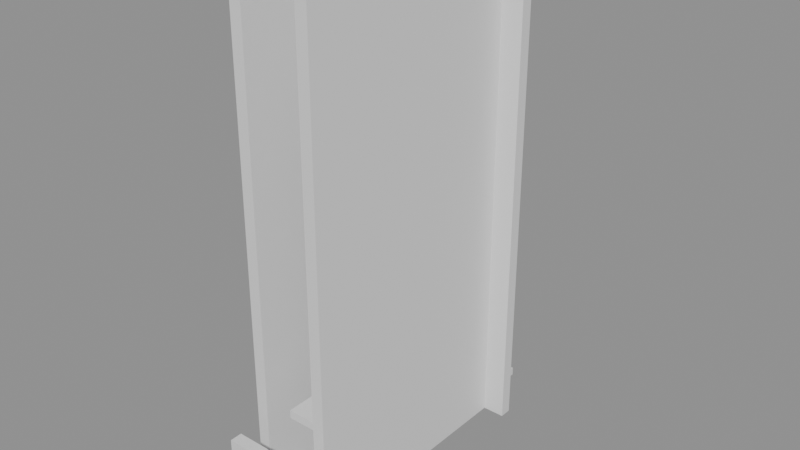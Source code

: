# Source: building_lego.blend  (saved by Blender 5.0.119; exported with 4.5.12 LTS)
import bpy
from mathutils import Matrix  # noqa: F401  (used for matrix-valued properties, if any)

bpy.ops.wm.read_factory_settings(use_empty=True)
scene = bpy.context.scene
scene.name = 'Scene'

# ---- collections
col_01_paredes_externas = bpy.data.collections.new('01_Paredes_Externas'); scene.collection.children.link(col_01_paredes_externas)
col_03_pisos_escadas = bpy.data.collections.new('03_Pisos_Escadas'); scene.collection.children.link(col_03_pisos_escadas)
col_04_moveis_decoracoes = bpy.data.collections.new('04_Moveis_Decoracoes'); scene.collection.children.link(col_04_moveis_decoracoes)

# ---- materials (node trees are filled in below, after node groups)
mat_mat_parede_externa = bpy.data.materials.new('Mat_Parede_Externa')
mat_mat_pisos = bpy.data.materials.new('Mat_Pisos')
mat_mat_moveis = bpy.data.materials.new('Mat_Moveis')

# ---- material node trees
mat_mat_parede_externa.use_nodes = True; mat_mat_parede_externa.node_tree.nodes.clear()
_N = mat_mat_parede_externa.node_tree.nodes; _L = mat_mat_parede_externa.node_tree.links
n0 = _N.new('ShaderNodeBsdfPrincipled'); n0.name = 'BSDF - Pré-fundamentado'; n0.location = (-200, 100)
n1 = _N.new('ShaderNodeOutputMaterial'); n1.name = 'Saída de material'; n1.location = (200, 100)
_L.new(n0.outputs[0], n1.inputs[0])
n1.is_active_output = True
mat_mat_pisos.use_nodes = True; mat_mat_pisos.node_tree.nodes.clear()
_N = mat_mat_pisos.node_tree.nodes; _L = mat_mat_pisos.node_tree.links
n0 = _N.new('ShaderNodeBsdfPrincipled'); n0.name = 'BSDF - Pré-fundamentado'; n0.location = (-200, 100)
n1 = _N.new('ShaderNodeOutputMaterial'); n1.name = 'Saída de material'; n1.location = (200, 100)
_L.new(n0.outputs[0], n1.inputs[0])
n1.is_active_output = True
mat_mat_moveis.use_nodes = True; mat_mat_moveis.node_tree.nodes.clear()
_N = mat_mat_moveis.node_tree.nodes; _L = mat_mat_moveis.node_tree.links
n0 = _N.new('ShaderNodeBsdfPrincipled'); n0.name = 'BSDF - Pré-fundamentado'; n0.location = (-200, 100)
n1 = _N.new('ShaderNodeOutputMaterial'); n1.name = 'Saída de material'; n1.location = (200, 100)
_L.new(n0.outputs[0], n1.inputs[0])
n1.is_active_output = True

# ---- meshes
me_bloco_stone_post_1001_1236_z0 = bpy.data.meshes.new('Bloco_stone_post_1001_1236_z0')
me_bloco_stone_post_1001_1236_z0.from_pydata([(-0.5, -0.175, -1.2), (0.5, -0.175, -1.2), (0.5, 0.175, -1.2), (-0.5, 0.175, -1.2), (-0.5, -0.175, 1.2), (0.5, -0.175, 1.2), (0.5, 0.175, 1.2), (-0.5, 0.175, 1.2)], [], [(0, 1, 2, 3), (4, 7, 6, 5), (0, 4, 5, 1), (2, 6, 7, 3), (0, 3, 7, 4), (1, 5, 6, 2)])
me_bloco_stone_post_1001_1236_z0.materials.append(mat_mat_parede_externa)
me_bloco_stone_post_1001_1236_z0.update()
me_bloco_stone_post_1003_1236_z0 = bpy.data.meshes.new('Bloco_stone_post_1003_1236_z0')
me_bloco_stone_post_1003_1236_z0.from_pydata([(-0.5, -0.175, -1.2), (0.5, -0.175, -1.2), (0.5, 0.175, -1.2), (-0.5, 0.175, -1.2), (-0.5, -0.175, 1.2), (0.5, -0.175, 1.2), (0.5, 0.175, 1.2), (-0.5, 0.175, 1.2)], [], [(0, 1, 2, 3), (4, 7, 6, 5), (0, 4, 5, 1), (2, 6, 7, 3), (0, 3, 7, 4), (1, 5, 6, 2)])
me_bloco_stone_post_1003_1236_z0.materials.append(mat_mat_parede_externa)
me_bloco_stone_post_1003_1236_z0.update()
me_bloco_stone_arch_1001_1244_z0 = bpy.data.meshes.new('Bloco_stone_arch_1001_1244_z0')
me_bloco_stone_arch_1001_1244_z0.from_pydata([(-0.5, -0.175, -1.2), (0.5, -0.175, -1.2), (0.5, 0.175, -1.2), (-0.5, 0.175, -1.2), (-0.5, -0.175, 1.2), (0.5, -0.175, 1.2), (0.5, 0.175, 1.2), (-0.5, 0.175, 1.2)], [], [(0, 1, 2, 3), (4, 7, 6, 5), (0, 4, 5, 1), (2, 6, 7, 3), (0, 3, 7, 4), (1, 5, 6, 2)])
me_bloco_stone_arch_1001_1244_z0.materials.append(mat_mat_parede_externa)
me_bloco_stone_arch_1001_1244_z0.update()
me_bloco_nodraw_1001_1244_z20 = bpy.data.meshes.new('Bloco_nodraw_1001_1244_z20')
me_bloco_nodraw_1001_1244_z20.from_pydata([(-0.5, -0.175, -6.0), (0.5, -0.175, -6.0), (0.5, 0.175, -6.0), (-0.5, 0.175, -6.0), (-0.5, -0.175, 6.0), (0.5, -0.175, 6.0), (0.5, 0.175, 6.0), (-0.5, 0.175, 6.0)], [], [(0, 1, 2, 3), (4, 7, 6, 5), (0, 4, 5, 1), (2, 6, 7, 3), (0, 3, 7, 4), (1, 5, 6, 2)])
me_bloco_nodraw_1001_1244_z20.materials.append(mat_mat_parede_externa)
me_bloco_nodraw_1001_1244_z20.update()
me_bloco_stone_arch_1003_1244_z0 = bpy.data.meshes.new('Bloco_stone_arch_1003_1244_z0')
me_bloco_stone_arch_1003_1244_z0.from_pydata([(-0.5, -0.175, -1.2), (0.5, -0.175, -1.2), (0.5, 0.175, -1.2), (-0.5, 0.175, -1.2), (-0.5, -0.175, 1.2), (0.5, -0.175, 1.2), (0.5, 0.175, 1.2), (-0.5, 0.175, 1.2)], [], [(0, 1, 2, 3), (4, 7, 6, 5), (0, 4, 5, 1), (2, 6, 7, 3), (0, 3, 7, 4), (1, 5, 6, 2)])
me_bloco_stone_arch_1003_1244_z0.materials.append(mat_mat_parede_externa)
me_bloco_stone_arch_1003_1244_z0.update()
me_bloco_nodraw_1003_1244_z20 = bpy.data.meshes.new('Bloco_nodraw_1003_1244_z20')
me_bloco_nodraw_1003_1244_z20.from_pydata([(-0.5, -0.175, -6.0), (0.5, -0.175, -6.0), (0.5, 0.175, -6.0), (-0.5, 0.175, -6.0), (-0.5, -0.175, 6.0), (0.5, -0.175, 6.0), (0.5, 0.175, 6.0), (-0.5, 0.175, 6.0)], [], [(0, 1, 2, 3), (4, 7, 6, 5), (0, 4, 5, 1), (2, 6, 7, 3), (0, 3, 7, 4), (1, 5, 6, 2)])
me_bloco_nodraw_1003_1244_z20.materials.append(mat_mat_parede_externa)
me_bloco_nodraw_1003_1244_z20.update()
me_bloco_stone_arch_1001_1237_z0 = bpy.data.meshes.new('Bloco_stone_arch_1001_1237_z0')
me_bloco_stone_arch_1001_1237_z0.from_pydata([(-0.175, -0.5, -1.2), (0.175, -0.5, -1.2), (0.175, 0.5, -1.2), (-0.175, 0.5, -1.2), (-0.175, -0.5, 1.2), (0.175, -0.5, 1.2), (0.175, 0.5, 1.2), (-0.175, 0.5, 1.2)], [], [(0, 1, 2, 3), (4, 7, 6, 5), (0, 4, 5, 1), (2, 6, 7, 3), (0, 3, 7, 4), (1, 5, 6, 2)])
me_bloco_stone_arch_1001_1237_z0.materials.append(mat_mat_parede_externa)
me_bloco_stone_arch_1001_1237_z0.update()
me_bloco_nodraw_1001_1237_z20 = bpy.data.meshes.new('Bloco_nodraw_1001_1237_z20')
me_bloco_nodraw_1001_1237_z20.from_pydata([(-0.175, -0.5, -6.0), (0.175, -0.5, -6.0), (0.175, 0.5, -6.0), (-0.175, 0.5, -6.0), (-0.175, -0.5, 6.0), (0.175, -0.5, 6.0), (0.175, 0.5, 6.0), (-0.175, 0.5, 6.0)], [], [(0, 1, 2, 3), (4, 7, 6, 5), (0, 4, 5, 1), (2, 6, 7, 3), (0, 3, 7, 4), (1, 5, 6, 2)])
me_bloco_nodraw_1001_1237_z20.materials.append(mat_mat_parede_externa)
me_bloco_nodraw_1001_1237_z20.update()
me_bloco_stone_arch_1001_1238_z0 = bpy.data.meshes.new('Bloco_stone_arch_1001_1238_z0')
me_bloco_stone_arch_1001_1238_z0.from_pydata([(-0.175, -0.5, -1.2), (0.175, -0.5, -1.2), (0.175, 0.5, -1.2), (-0.175, 0.5, -1.2), (-0.175, -0.5, 1.2), (0.175, -0.5, 1.2), (0.175, 0.5, 1.2), (-0.175, 0.5, 1.2)], [], [(0, 1, 2, 3), (4, 7, 6, 5), (0, 4, 5, 1), (2, 6, 7, 3), (0, 3, 7, 4), (1, 5, 6, 2)])
me_bloco_stone_arch_1001_1238_z0.materials.append(mat_mat_parede_externa)
me_bloco_stone_arch_1001_1238_z0.update()
me_bloco_nodraw_1001_1238_z20 = bpy.data.meshes.new('Bloco_nodraw_1001_1238_z20')
me_bloco_nodraw_1001_1238_z20.from_pydata([(-0.175, -0.5, -6.0), (0.175, -0.5, -6.0), (0.175, 0.5, -6.0), (-0.175, 0.5, -6.0), (-0.175, -0.5, 6.0), (0.175, -0.5, 6.0), (0.175, 0.5, 6.0), (-0.175, 0.5, 6.0)], [], [(0, 1, 2, 3), (4, 7, 6, 5), (0, 4, 5, 1), (2, 6, 7, 3), (0, 3, 7, 4), (1, 5, 6, 2)])
me_bloco_nodraw_1001_1238_z20.materials.append(mat_mat_parede_externa)
me_bloco_nodraw_1001_1238_z20.update()
me_bloco_stone_arch_1001_1239_z0 = bpy.data.meshes.new('Bloco_stone_arch_1001_1239_z0')
me_bloco_stone_arch_1001_1239_z0.from_pydata([(-0.175, -0.5, -1.2), (0.175, -0.5, -1.2), (0.175, 0.5, -1.2), (-0.175, 0.5, -1.2), (-0.175, -0.5, 1.2), (0.175, -0.5, 1.2), (0.175, 0.5, 1.2), (-0.175, 0.5, 1.2)], [], [(0, 1, 2, 3), (4, 7, 6, 5), (0, 4, 5, 1), (2, 6, 7, 3), (0, 3, 7, 4), (1, 5, 6, 2)])
me_bloco_stone_arch_1001_1239_z0.materials.append(mat_mat_parede_externa)
me_bloco_stone_arch_1001_1239_z0.update()
me_bloco_nodraw_1001_1239_z20 = bpy.data.meshes.new('Bloco_nodraw_1001_1239_z20')
me_bloco_nodraw_1001_1239_z20.from_pydata([(-0.175, -0.5, -6.0), (0.175, -0.5, -6.0), (0.175, 0.5, -6.0), (-0.175, 0.5, -6.0), (-0.175, -0.5, 6.0), (0.175, -0.5, 6.0), (0.175, 0.5, 6.0), (-0.175, 0.5, 6.0)], [], [(0, 1, 2, 3), (4, 7, 6, 5), (0, 4, 5, 1), (2, 6, 7, 3), (0, 3, 7, 4), (1, 5, 6, 2)])
me_bloco_nodraw_1001_1239_z20.materials.append(mat_mat_parede_externa)
me_bloco_nodraw_1001_1239_z20.update()
me_bloco_stone_arch_1001_1240_z0 = bpy.data.meshes.new('Bloco_stone_arch_1001_1240_z0')
me_bloco_stone_arch_1001_1240_z0.from_pydata([(-0.175, -0.5, -1.2), (0.175, -0.5, -1.2), (0.175, 0.5, -1.2), (-0.175, 0.5, -1.2), (-0.175, -0.5, 1.2), (0.175, -0.5, 1.2), (0.175, 0.5, 1.2), (-0.175, 0.5, 1.2)], [], [(0, 1, 2, 3), (4, 7, 6, 5), (0, 4, 5, 1), (2, 6, 7, 3), (0, 3, 7, 4), (1, 5, 6, 2)])
me_bloco_stone_arch_1001_1240_z0.materials.append(mat_mat_parede_externa)
me_bloco_stone_arch_1001_1240_z0.update()
me_bloco_nodraw_1001_1240_z20 = bpy.data.meshes.new('Bloco_nodraw_1001_1240_z20')
me_bloco_nodraw_1001_1240_z20.from_pydata([(-0.175, -0.5, -6.0), (0.175, -0.5, -6.0), (0.175, 0.5, -6.0), (-0.175, 0.5, -6.0), (-0.175, -0.5, 6.0), (0.175, -0.5, 6.0), (0.175, 0.5, 6.0), (-0.175, 0.5, 6.0)], [], [(0, 1, 2, 3), (4, 7, 6, 5), (0, 4, 5, 1), (2, 6, 7, 3), (0, 3, 7, 4), (1, 5, 6, 2)])
me_bloco_nodraw_1001_1240_z20.materials.append(mat_mat_parede_externa)
me_bloco_nodraw_1001_1240_z20.update()
me_bloco_stone_arch_1001_1241_z0 = bpy.data.meshes.new('Bloco_stone_arch_1001_1241_z0')
me_bloco_stone_arch_1001_1241_z0.from_pydata([(-0.175, -0.5, -1.2), (0.175, -0.5, -1.2), (0.175, 0.5, -1.2), (-0.175, 0.5, -1.2), (-0.175, -0.5, 1.2), (0.175, -0.5, 1.2), (0.175, 0.5, 1.2), (-0.175, 0.5, 1.2)], [], [(0, 1, 2, 3), (4, 7, 6, 5), (0, 4, 5, 1), (2, 6, 7, 3), (0, 3, 7, 4), (1, 5, 6, 2)])
me_bloco_stone_arch_1001_1241_z0.materials.append(mat_mat_parede_externa)
me_bloco_stone_arch_1001_1241_z0.update()
me_bloco_nodraw_1001_1241_z20 = bpy.data.meshes.new('Bloco_nodraw_1001_1241_z20')
me_bloco_nodraw_1001_1241_z20.from_pydata([(-0.175, -0.5, -6.0), (0.175, -0.5, -6.0), (0.175, 0.5, -6.0), (-0.175, 0.5, -6.0), (-0.175, -0.5, 6.0), (0.175, -0.5, 6.0), (0.175, 0.5, 6.0), (-0.175, 0.5, 6.0)], [], [(0, 1, 2, 3), (4, 7, 6, 5), (0, 4, 5, 1), (2, 6, 7, 3), (0, 3, 7, 4), (1, 5, 6, 2)])
me_bloco_nodraw_1001_1241_z20.materials.append(mat_mat_parede_externa)
me_bloco_nodraw_1001_1241_z20.update()
me_bloco_stone_arch_1001_1242_z0 = bpy.data.meshes.new('Bloco_stone_arch_1001_1242_z0')
me_bloco_stone_arch_1001_1242_z0.from_pydata([(-0.175, -0.5, -1.2), (0.175, -0.5, -1.2), (0.175, 0.5, -1.2), (-0.175, 0.5, -1.2), (-0.175, -0.5, 1.2), (0.175, -0.5, 1.2), (0.175, 0.5, 1.2), (-0.175, 0.5, 1.2)], [], [(0, 1, 2, 3), (4, 7, 6, 5), (0, 4, 5, 1), (2, 6, 7, 3), (0, 3, 7, 4), (1, 5, 6, 2)])
me_bloco_stone_arch_1001_1242_z0.materials.append(mat_mat_parede_externa)
me_bloco_stone_arch_1001_1242_z0.update()
me_bloco_nodraw_1001_1242_z20 = bpy.data.meshes.new('Bloco_nodraw_1001_1242_z20')
me_bloco_nodraw_1001_1242_z20.from_pydata([(-0.175, -0.5, -6.0), (0.175, -0.5, -6.0), (0.175, 0.5, -6.0), (-0.175, 0.5, -6.0), (-0.175, -0.5, 6.0), (0.175, -0.5, 6.0), (0.175, 0.5, 6.0), (-0.175, 0.5, 6.0)], [], [(0, 1, 2, 3), (4, 7, 6, 5), (0, 4, 5, 1), (2, 6, 7, 3), (0, 3, 7, 4), (1, 5, 6, 2)])
me_bloco_nodraw_1001_1242_z20.materials.append(mat_mat_parede_externa)
me_bloco_nodraw_1001_1242_z20.update()
me_bloco_stone_arch_1001_1243_z0 = bpy.data.meshes.new('Bloco_stone_arch_1001_1243_z0')
me_bloco_stone_arch_1001_1243_z0.from_pydata([(-0.175, -0.5, -1.2), (0.175, -0.5, -1.2), (0.175, 0.5, -1.2), (-0.175, 0.5, -1.2), (-0.175, -0.5, 1.2), (0.175, -0.5, 1.2), (0.175, 0.5, 1.2), (-0.175, 0.5, 1.2)], [], [(0, 1, 2, 3), (4, 7, 6, 5), (0, 4, 5, 1), (2, 6, 7, 3), (0, 3, 7, 4), (1, 5, 6, 2)])
me_bloco_stone_arch_1001_1243_z0.materials.append(mat_mat_parede_externa)
me_bloco_stone_arch_1001_1243_z0.update()
me_bloco_nodraw_1001_1243_z20 = bpy.data.meshes.new('Bloco_nodraw_1001_1243_z20')
me_bloco_nodraw_1001_1243_z20.from_pydata([(-0.175, -0.5, -6.0), (0.175, -0.5, -6.0), (0.175, 0.5, -6.0), (-0.175, 0.5, -6.0), (-0.175, -0.5, 6.0), (0.175, -0.5, 6.0), (0.175, 0.5, 6.0), (-0.175, 0.5, 6.0)], [], [(0, 1, 2, 3), (4, 7, 6, 5), (0, 4, 5, 1), (2, 6, 7, 3), (0, 3, 7, 4), (1, 5, 6, 2)])
me_bloco_nodraw_1001_1243_z20.materials.append(mat_mat_parede_externa)
me_bloco_nodraw_1001_1243_z20.update()
me_bloco_stone_arch_1003_1237_z0 = bpy.data.meshes.new('Bloco_stone_arch_1003_1237_z0')
me_bloco_stone_arch_1003_1237_z0.from_pydata([(-0.175, -0.5, -1.2), (0.175, -0.5, -1.2), (0.175, 0.5, -1.2), (-0.175, 0.5, -1.2), (-0.175, -0.5, 1.2), (0.175, -0.5, 1.2), (0.175, 0.5, 1.2), (-0.175, 0.5, 1.2)], [], [(0, 1, 2, 3), (4, 7, 6, 5), (0, 4, 5, 1), (2, 6, 7, 3), (0, 3, 7, 4), (1, 5, 6, 2)])
me_bloco_stone_arch_1003_1237_z0.materials.append(mat_mat_parede_externa)
me_bloco_stone_arch_1003_1237_z0.update()
me_bloco_nodraw_1003_1237_z20 = bpy.data.meshes.new('Bloco_nodraw_1003_1237_z20')
me_bloco_nodraw_1003_1237_z20.from_pydata([(-0.175, -0.5, -6.0), (0.175, -0.5, -6.0), (0.175, 0.5, -6.0), (-0.175, 0.5, -6.0), (-0.175, -0.5, 6.0), (0.175, -0.5, 6.0), (0.175, 0.5, 6.0), (-0.175, 0.5, 6.0)], [], [(0, 1, 2, 3), (4, 7, 6, 5), (0, 4, 5, 1), (2, 6, 7, 3), (0, 3, 7, 4), (1, 5, 6, 2)])
me_bloco_nodraw_1003_1237_z20.materials.append(mat_mat_parede_externa)
me_bloco_nodraw_1003_1237_z20.update()
me_bloco_stone_arch_1003_1238_z0 = bpy.data.meshes.new('Bloco_stone_arch_1003_1238_z0')
me_bloco_stone_arch_1003_1238_z0.from_pydata([(-0.175, -0.5, -1.2), (0.175, -0.5, -1.2), (0.175, 0.5, -1.2), (-0.175, 0.5, -1.2), (-0.175, -0.5, 1.2), (0.175, -0.5, 1.2), (0.175, 0.5, 1.2), (-0.175, 0.5, 1.2)], [], [(0, 1, 2, 3), (4, 7, 6, 5), (0, 4, 5, 1), (2, 6, 7, 3), (0, 3, 7, 4), (1, 5, 6, 2)])
me_bloco_stone_arch_1003_1238_z0.materials.append(mat_mat_parede_externa)
me_bloco_stone_arch_1003_1238_z0.update()
me_bloco_nodraw_1003_1238_z20 = bpy.data.meshes.new('Bloco_nodraw_1003_1238_z20')
me_bloco_nodraw_1003_1238_z20.from_pydata([(-0.175, -0.5, -6.0), (0.175, -0.5, -6.0), (0.175, 0.5, -6.0), (-0.175, 0.5, -6.0), (-0.175, -0.5, 6.0), (0.175, -0.5, 6.0), (0.175, 0.5, 6.0), (-0.175, 0.5, 6.0)], [], [(0, 1, 2, 3), (4, 7, 6, 5), (0, 4, 5, 1), (2, 6, 7, 3), (0, 3, 7, 4), (1, 5, 6, 2)])
me_bloco_nodraw_1003_1238_z20.materials.append(mat_mat_parede_externa)
me_bloco_nodraw_1003_1238_z20.update()
me_bloco_stone_arch_1003_1239_z0 = bpy.data.meshes.new('Bloco_stone_arch_1003_1239_z0')
me_bloco_stone_arch_1003_1239_z0.from_pydata([(-0.175, -0.5, -1.2), (0.175, -0.5, -1.2), (0.175, 0.5, -1.2), (-0.175, 0.5, -1.2), (-0.175, -0.5, 1.2), (0.175, -0.5, 1.2), (0.175, 0.5, 1.2), (-0.175, 0.5, 1.2)], [], [(0, 1, 2, 3), (4, 7, 6, 5), (0, 4, 5, 1), (2, 6, 7, 3), (0, 3, 7, 4), (1, 5, 6, 2)])
me_bloco_stone_arch_1003_1239_z0.materials.append(mat_mat_parede_externa)
me_bloco_stone_arch_1003_1239_z0.update()
me_bloco_nodraw_1003_1239_z20 = bpy.data.meshes.new('Bloco_nodraw_1003_1239_z20')
me_bloco_nodraw_1003_1239_z20.from_pydata([(-0.175, -0.5, -6.0), (0.175, -0.5, -6.0), (0.175, 0.5, -6.0), (-0.175, 0.5, -6.0), (-0.175, -0.5, 6.0), (0.175, -0.5, 6.0), (0.175, 0.5, 6.0), (-0.175, 0.5, 6.0)], [], [(0, 1, 2, 3), (4, 7, 6, 5), (0, 4, 5, 1), (2, 6, 7, 3), (0, 3, 7, 4), (1, 5, 6, 2)])
me_bloco_nodraw_1003_1239_z20.materials.append(mat_mat_parede_externa)
me_bloco_nodraw_1003_1239_z20.update()
me_bloco_stone_arch_1003_1240_z0 = bpy.data.meshes.new('Bloco_stone_arch_1003_1240_z0')
me_bloco_stone_arch_1003_1240_z0.from_pydata([(-0.175, -0.5, -1.2), (0.175, -0.5, -1.2), (0.175, 0.5, -1.2), (-0.175, 0.5, -1.2), (-0.175, -0.5, 1.2), (0.175, -0.5, 1.2), (0.175, 0.5, 1.2), (-0.175, 0.5, 1.2)], [], [(0, 1, 2, 3), (4, 7, 6, 5), (0, 4, 5, 1), (2, 6, 7, 3), (0, 3, 7, 4), (1, 5, 6, 2)])
me_bloco_stone_arch_1003_1240_z0.materials.append(mat_mat_parede_externa)
me_bloco_stone_arch_1003_1240_z0.update()
me_bloco_nodraw_1003_1240_z20 = bpy.data.meshes.new('Bloco_nodraw_1003_1240_z20')
me_bloco_nodraw_1003_1240_z20.from_pydata([(-0.175, -0.5, -6.0), (0.175, -0.5, -6.0), (0.175, 0.5, -6.0), (-0.175, 0.5, -6.0), (-0.175, -0.5, 6.0), (0.175, -0.5, 6.0), (0.175, 0.5, 6.0), (-0.175, 0.5, 6.0)], [], [(0, 1, 2, 3), (4, 7, 6, 5), (0, 4, 5, 1), (2, 6, 7, 3), (0, 3, 7, 4), (1, 5, 6, 2)])
me_bloco_nodraw_1003_1240_z20.materials.append(mat_mat_parede_externa)
me_bloco_nodraw_1003_1240_z20.update()
me_bloco_stone_arch_1003_1241_z0 = bpy.data.meshes.new('Bloco_stone_arch_1003_1241_z0')
me_bloco_stone_arch_1003_1241_z0.from_pydata([(-0.175, -0.5, -1.2), (0.175, -0.5, -1.2), (0.175, 0.5, -1.2), (-0.175, 0.5, -1.2), (-0.175, -0.5, 1.2), (0.175, -0.5, 1.2), (0.175, 0.5, 1.2), (-0.175, 0.5, 1.2)], [], [(0, 1, 2, 3), (4, 7, 6, 5), (0, 4, 5, 1), (2, 6, 7, 3), (0, 3, 7, 4), (1, 5, 6, 2)])
me_bloco_stone_arch_1003_1241_z0.materials.append(mat_mat_parede_externa)
me_bloco_stone_arch_1003_1241_z0.update()
me_bloco_nodraw_1003_1241_z20 = bpy.data.meshes.new('Bloco_nodraw_1003_1241_z20')
me_bloco_nodraw_1003_1241_z20.from_pydata([(-0.175, -0.5, -6.0), (0.175, -0.5, -6.0), (0.175, 0.5, -6.0), (-0.175, 0.5, -6.0), (-0.175, -0.5, 6.0), (0.175, -0.5, 6.0), (0.175, 0.5, 6.0), (-0.175, 0.5, 6.0)], [], [(0, 1, 2, 3), (4, 7, 6, 5), (0, 4, 5, 1), (2, 6, 7, 3), (0, 3, 7, 4), (1, 5, 6, 2)])
me_bloco_nodraw_1003_1241_z20.materials.append(mat_mat_parede_externa)
me_bloco_nodraw_1003_1241_z20.update()
me_bloco_stone_arch_1003_1242_z0 = bpy.data.meshes.new('Bloco_stone_arch_1003_1242_z0')
me_bloco_stone_arch_1003_1242_z0.from_pydata([(-0.175, -0.5, -1.2), (0.175, -0.5, -1.2), (0.175, 0.5, -1.2), (-0.175, 0.5, -1.2), (-0.175, -0.5, 1.2), (0.175, -0.5, 1.2), (0.175, 0.5, 1.2), (-0.175, 0.5, 1.2)], [], [(0, 1, 2, 3), (4, 7, 6, 5), (0, 4, 5, 1), (2, 6, 7, 3), (0, 3, 7, 4), (1, 5, 6, 2)])
me_bloco_stone_arch_1003_1242_z0.materials.append(mat_mat_parede_externa)
me_bloco_stone_arch_1003_1242_z0.update()
me_bloco_nodraw_1003_1242_z20 = bpy.data.meshes.new('Bloco_nodraw_1003_1242_z20')
me_bloco_nodraw_1003_1242_z20.from_pydata([(-0.175, -0.5, -6.0), (0.175, -0.5, -6.0), (0.175, 0.5, -6.0), (-0.175, 0.5, -6.0), (-0.175, -0.5, 6.0), (0.175, -0.5, 6.0), (0.175, 0.5, 6.0), (-0.175, 0.5, 6.0)], [], [(0, 1, 2, 3), (4, 7, 6, 5), (0, 4, 5, 1), (2, 6, 7, 3), (0, 3, 7, 4), (1, 5, 6, 2)])
me_bloco_nodraw_1003_1242_z20.materials.append(mat_mat_parede_externa)
me_bloco_nodraw_1003_1242_z20.update()
me_bloco_stone_arch_1003_1243_z0 = bpy.data.meshes.new('Bloco_stone_arch_1003_1243_z0')
me_bloco_stone_arch_1003_1243_z0.from_pydata([(-0.175, -0.5, -1.2), (0.175, -0.5, -1.2), (0.175, 0.5, -1.2), (-0.175, 0.5, -1.2), (-0.175, -0.5, 1.2), (0.175, -0.5, 1.2), (0.175, 0.5, 1.2), (-0.175, 0.5, 1.2)], [], [(0, 1, 2, 3), (4, 7, 6, 5), (0, 4, 5, 1), (2, 6, 7, 3), (0, 3, 7, 4), (1, 5, 6, 2)])
me_bloco_stone_arch_1003_1243_z0.materials.append(mat_mat_parede_externa)
me_bloco_stone_arch_1003_1243_z0.update()
me_bloco_nodraw_1003_1243_z20 = bpy.data.meshes.new('Bloco_nodraw_1003_1243_z20')
me_bloco_nodraw_1003_1243_z20.from_pydata([(-0.175, -0.5, -6.0), (0.175, -0.5, -6.0), (0.175, 0.5, -6.0), (-0.175, 0.5, -6.0), (-0.175, -0.5, 6.0), (0.175, -0.5, 6.0), (0.175, 0.5, 6.0), (-0.175, 0.5, 6.0)], [], [(0, 1, 2, 3), (4, 7, 6, 5), (0, 4, 5, 1), (2, 6, 7, 3), (0, 3, 7, 4), (1, 5, 6, 2)])
me_bloco_nodraw_1003_1243_z20.materials.append(mat_mat_parede_externa)
me_bloco_nodraw_1003_1243_z20.update()
me_piso_wood_1002_1237_z0 = bpy.data.meshes.new('Piso_wood_1002_1237_z0')
me_piso_wood_1002_1237_z0.from_pydata([(-0.5, -0.5, -0.05), (0.5, -0.5, -0.05), (0.5, 0.5, -0.05), (-0.5, 0.5, -0.05), (-0.5, -0.5, 0.05), (0.5, -0.5, 0.05), (0.5, 0.5, 0.05), (-0.5, 0.5, 0.05)], [], [(0, 1, 2, 3), (4, 7, 6, 5), (0, 4, 5, 1), (2, 6, 7, 3), (0, 3, 7, 4), (1, 5, 6, 2)])
me_piso_wood_1002_1237_z0.materials.append(mat_mat_pisos)
me_piso_wood_1002_1237_z0.update()
me_piso_wooden_boards_1002_1238_z10 = bpy.data.meshes.new('Piso_wooden_boards_1002_1238_z10')
me_piso_wooden_boards_1002_1238_z10.from_pydata([(-0.5, -0.5, -0.05), (0.5, -0.5, -0.05), (0.5, 0.5, -0.05), (-0.5, 0.5, -0.05), (-0.5, -0.5, 0.05), (0.5, -0.5, 0.05), (0.5, 0.5, 0.05), (-0.5, 0.5, 0.05)], [], [(0, 1, 2, 3), (4, 7, 6, 5), (0, 4, 5, 1), (2, 6, 7, 3), (0, 3, 7, 4), (1, 5, 6, 2)])
me_piso_wooden_boards_1002_1238_z10.materials.append(mat_mat_pisos)
me_piso_wooden_boards_1002_1238_z10.update()
me_piso_wooden_boards_1002_1239_z10 = bpy.data.meshes.new('Piso_wooden_boards_1002_1239_z10')
me_piso_wooden_boards_1002_1239_z10.from_pydata([(-0.5, -0.5, -0.05), (0.5, -0.5, -0.05), (0.5, 0.5, -0.05), (-0.5, 0.5, -0.05), (-0.5, -0.5, 0.05), (0.5, -0.5, 0.05), (0.5, 0.5, 0.05), (-0.5, 0.5, 0.05)], [], [(0, 1, 2, 3), (4, 7, 6, 5), (0, 4, 5, 1), (2, 6, 7, 3), (0, 3, 7, 4), (1, 5, 6, 2)])
me_piso_wooden_boards_1002_1239_z10.materials.append(mat_mat_pisos)
me_piso_wooden_boards_1002_1239_z10.update()
me_piso_wooden_boards_1002_1240_z10 = bpy.data.meshes.new('Piso_wooden_boards_1002_1240_z10')
me_piso_wooden_boards_1002_1240_z10.from_pydata([(-0.5, -0.5, -0.05), (0.5, -0.5, -0.05), (0.5, 0.5, -0.05), (-0.5, 0.5, -0.05), (-0.5, -0.5, 0.05), (0.5, -0.5, 0.05), (0.5, 0.5, 0.05), (-0.5, 0.5, 0.05)], [], [(0, 1, 2, 3), (4, 7, 6, 5), (0, 4, 5, 1), (2, 6, 7, 3), (0, 3, 7, 4), (1, 5, 6, 2)])
me_piso_wooden_boards_1002_1240_z10.materials.append(mat_mat_pisos)
me_piso_wooden_boards_1002_1240_z10.update()
me_piso_wooden_boards_1002_1241_z10 = bpy.data.meshes.new('Piso_wooden_boards_1002_1241_z10')
me_piso_wooden_boards_1002_1241_z10.from_pydata([(-0.5, -0.5, -0.05), (0.5, -0.5, -0.05), (0.5, 0.5, -0.05), (-0.5, 0.5, -0.05), (-0.5, -0.5, 0.05), (0.5, -0.5, 0.05), (0.5, 0.5, 0.05), (-0.5, 0.5, 0.05)], [], [(0, 1, 2, 3), (4, 7, 6, 5), (0, 4, 5, 1), (2, 6, 7, 3), (0, 3, 7, 4), (1, 5, 6, 2)])
me_piso_wooden_boards_1002_1241_z10.materials.append(mat_mat_pisos)
me_piso_wooden_boards_1002_1241_z10.update()
me_piso_wooden_boards_1002_1242_z10 = bpy.data.meshes.new('Piso_wooden_boards_1002_1242_z10')
me_piso_wooden_boards_1002_1242_z10.from_pydata([(-0.5, -0.5, -0.05), (0.5, -0.5, -0.05), (0.5, 0.5, -0.05), (-0.5, 0.5, -0.05), (-0.5, -0.5, 0.05), (0.5, -0.5, 0.05), (0.5, 0.5, 0.05), (-0.5, 0.5, 0.05)], [], [(0, 1, 2, 3), (4, 7, 6, 5), (0, 4, 5, 1), (2, 6, 7, 3), (0, 3, 7, 4), (1, 5, 6, 2)])
me_piso_wooden_boards_1002_1242_z10.materials.append(mat_mat_pisos)
me_piso_wooden_boards_1002_1242_z10.update()
me_piso_wooden_boards_1002_1243_z10 = bpy.data.meshes.new('Piso_wooden_boards_1002_1243_z10')
me_piso_wooden_boards_1002_1243_z10.from_pydata([(-0.5, -0.5, -0.05), (0.5, -0.5, -0.05), (0.5, 0.5, -0.05), (-0.5, 0.5, -0.05), (-0.5, -0.5, 0.05), (0.5, -0.5, 0.05), (0.5, 0.5, 0.05), (-0.5, 0.5, 0.05)], [], [(0, 1, 2, 3), (4, 7, 6, 5), (0, 4, 5, 1), (2, 6, 7, 3), (0, 3, 7, 4), (1, 5, 6, 2)])
me_piso_wooden_boards_1002_1243_z10.materials.append(mat_mat_pisos)
me_piso_wooden_boards_1002_1243_z10.update()
me_piso_wood_1002_1244_z0 = bpy.data.meshes.new('Piso_wood_1002_1244_z0')
me_piso_wood_1002_1244_z0.from_pydata([(-0.5, -0.5, -0.05), (0.5, -0.5, -0.05), (0.5, 0.5, -0.05), (-0.5, 0.5, -0.05), (-0.5, -0.5, 0.05), (0.5, -0.5, 0.05), (0.5, 0.5, 0.05), (-0.5, 0.5, 0.05)], [], [(0, 1, 2, 3), (4, 7, 6, 5), (0, 4, 5, 1), (2, 6, 7, 3), (0, 3, 7, 4), (1, 5, 6, 2)])
me_piso_wood_1002_1244_z0.materials.append(mat_mat_pisos)
me_piso_wood_1002_1244_z0.update()
me_degrau_1002_1236_z0 = bpy.data.meshes.new('Degrau_1002_1236_z0')
me_degrau_1002_1236_z0.from_pydata([(-0.5, -0.5, -0.125), (0.5, -0.5, -0.125), (0.5, 0.5, -0.125), (-0.5, 0.5, -0.125), (-0.5, -0.5, 0.125), (0.5, -0.5, 0.125), (0.5, 0.5, 0.125), (-0.5, 0.5, 0.125)], [], [(0, 1, 2, 3), (4, 7, 6, 5), (0, 4, 5, 1), (2, 6, 7, 3), (0, 3, 7, 4), (1, 5, 6, 2)])
me_degrau_1002_1236_z0.materials.append(mat_mat_pisos)
me_degrau_1002_1236_z0.update()
me_degrau_1002_1237_z5 = bpy.data.meshes.new('Degrau_1002_1237_z5')
me_degrau_1002_1237_z5.from_pydata([(-0.5, -0.5, -0.125), (0.5, -0.5, -0.125), (0.5, 0.5, -0.125), (-0.5, 0.5, -0.125), (-0.5, -0.5, 0.125), (0.5, -0.5, 0.125), (0.5, 0.5, 0.125), (-0.5, 0.5, 0.125)], [], [(0, 1, 2, 3), (4, 7, 6, 5), (0, 4, 5, 1), (2, 6, 7, 3), (0, 3, 7, 4), (1, 5, 6, 2)])
me_degrau_1002_1237_z5.materials.append(mat_mat_pisos)
me_degrau_1002_1237_z5.update()
me_degrau_1002_1244_z5 = bpy.data.meshes.new('Degrau_1002_1244_z5')
me_degrau_1002_1244_z5.from_pydata([(-0.5, -0.5, -0.125), (0.5, -0.5, -0.125), (0.5, 0.5, -0.125), (-0.5, 0.5, -0.125), (-0.5, -0.5, 0.125), (0.5, -0.5, 0.125), (0.5, 0.5, 0.125), (-0.5, 0.5, 0.125)], [], [(0, 1, 2, 3), (4, 7, 6, 5), (0, 4, 5, 1), (2, 6, 7, 3), (0, 3, 7, 4), (1, 5, 6, 2)])
me_degrau_1002_1244_z5.materials.append(mat_mat_pisos)
me_degrau_1002_1244_z5.update()
me_degrau_1002_1245_z0 = bpy.data.meshes.new('Degrau_1002_1245_z0')
me_degrau_1002_1245_z0.from_pydata([(-0.5, -0.5, -0.125), (0.5, -0.5, -0.125), (0.5, 0.5, -0.125), (-0.5, 0.5, -0.125), (-0.5, -0.5, 0.125), (0.5, -0.5, 0.125), (0.5, 0.5, 0.125), (-0.5, 0.5, 0.125)], [], [(0, 1, 2, 3), (4, 7, 6, 5), (0, 4, 5, 1), (2, 6, 7, 3), (0, 3, 7, 4), (1, 5, 6, 2)])
me_degrau_1002_1245_z0.materials.append(mat_mat_pisos)
me_degrau_1002_1245_z0.update()
me_movel_lantern_1002_1237_z25 = bpy.data.meshes.new('Movel_lantern_1002_1237_z25')
me_movel_lantern_1002_1237_z25.from_pydata([(-0.4, -0.4, -0.12), (0.4, -0.4, -0.12), (0.4, 0.4, -0.12), (-0.4, 0.4, -0.12), (-0.4, -0.4, 0.12), (0.4, -0.4, 0.12), (0.4, 0.4, 0.12), (-0.4, 0.4, 0.12)], [], [(0, 1, 2, 3), (4, 7, 6, 5), (0, 4, 5, 1), (2, 6, 7, 3), (0, 3, 7, 4), (1, 5, 6, 2)])
me_movel_lantern_1002_1237_z25.materials.append(mat_mat_moveis)
me_movel_lantern_1002_1237_z25.update()
me_movel_grasses_1001_1240_z0 = bpy.data.meshes.new('Movel_grasses_1001_1240_z0')
me_movel_grasses_1001_1240_z0.from_pydata([(-0.4, -0.4, -0.06), (0.4, -0.4, -0.06), (0.4, 0.4, -0.06), (-0.4, 0.4, -0.06), (-0.4, -0.4, 0.06), (0.4, -0.4, 0.06), (0.4, 0.4, 0.06), (-0.4, 0.4, 0.06)], [], [(0, 1, 2, 3), (4, 7, 6, 5), (0, 4, 5, 1), (2, 6, 7, 3), (0, 3, 7, 4), (1, 5, 6, 2)])
me_movel_grasses_1001_1240_z0.materials.append(mat_mat_moveis)
me_movel_grasses_1001_1240_z0.update()
me_movel_grasses_1001_1245_z0 = bpy.data.meshes.new('Movel_grasses_1001_1245_z0')
me_movel_grasses_1001_1245_z0.from_pydata([(-0.4, -0.4, -0.06), (0.4, -0.4, -0.06), (0.4, 0.4, -0.06), (-0.4, 0.4, -0.06), (-0.4, -0.4, 0.06), (0.4, -0.4, 0.06), (0.4, 0.4, 0.06), (-0.4, 0.4, 0.06)], [], [(0, 1, 2, 3), (4, 7, 6, 5), (0, 4, 5, 1), (2, 6, 7, 3), (0, 3, 7, 4), (1, 5, 6, 2)])
me_movel_grasses_1001_1245_z0.materials.append(mat_mat_moveis)
me_movel_grasses_1001_1245_z0.update()

# ---- objects
ob_parede_externa_norte_y1236_x1001_1003 = bpy.data.objects.new('Parede_Externa_Norte_Y1236_X1001_1003', None)
ob_bloco_stone_post_1001_1236_z0 = bpy.data.objects.new('Bloco_stone_post_1001_1236_z0', me_bloco_stone_post_1001_1236_z0)
ob_bloco_stone_post_1003_1236_z0 = bpy.data.objects.new('Bloco_stone_post_1003_1236_z0', me_bloco_stone_post_1003_1236_z0)
ob_parede_externa_sul_y1244_x1001_1003 = bpy.data.objects.new('Parede_Externa_Sul_Y1244_X1001_1003', None)
ob_bloco_stone_arch_1001_1244_z0 = bpy.data.objects.new('Bloco_stone_arch_1001_1244_z0', me_bloco_stone_arch_1001_1244_z0)
ob_bloco_nodraw_1001_1244_z20 = bpy.data.objects.new('Bloco_nodraw_1001_1244_z20', me_bloco_nodraw_1001_1244_z20)
ob_bloco_stone_arch_1003_1244_z0 = bpy.data.objects.new('Bloco_stone_arch_1003_1244_z0', me_bloco_stone_arch_1003_1244_z0)
ob_bloco_nodraw_1003_1244_z20 = bpy.data.objects.new('Bloco_nodraw_1003_1244_z20', me_bloco_nodraw_1003_1244_z20)
ob_parede_externa_oeste_x1001_y1237_1243 = bpy.data.objects.new('Parede_Externa_Oeste_X1001_Y1237_1243', None)
ob_bloco_stone_arch_1001_1237_z0 = bpy.data.objects.new('Bloco_stone_arch_1001_1237_z0', me_bloco_stone_arch_1001_1237_z0)
ob_bloco_nodraw_1001_1237_z20 = bpy.data.objects.new('Bloco_nodraw_1001_1237_z20', me_bloco_nodraw_1001_1237_z20)
ob_bloco_stone_arch_1001_1238_z0 = bpy.data.objects.new('Bloco_stone_arch_1001_1238_z0', me_bloco_stone_arch_1001_1238_z0)
ob_bloco_nodraw_1001_1238_z20 = bpy.data.objects.new('Bloco_nodraw_1001_1238_z20', me_bloco_nodraw_1001_1238_z20)
ob_bloco_stone_arch_1001_1239_z0 = bpy.data.objects.new('Bloco_stone_arch_1001_1239_z0', me_bloco_stone_arch_1001_1239_z0)
ob_bloco_nodraw_1001_1239_z20 = bpy.data.objects.new('Bloco_nodraw_1001_1239_z20', me_bloco_nodraw_1001_1239_z20)
ob_bloco_stone_arch_1001_1240_z0 = bpy.data.objects.new('Bloco_stone_arch_1001_1240_z0', me_bloco_stone_arch_1001_1240_z0)
ob_bloco_nodraw_1001_1240_z20 = bpy.data.objects.new('Bloco_nodraw_1001_1240_z20', me_bloco_nodraw_1001_1240_z20)
ob_bloco_stone_arch_1001_1241_z0 = bpy.data.objects.new('Bloco_stone_arch_1001_1241_z0', me_bloco_stone_arch_1001_1241_z0)
ob_bloco_nodraw_1001_1241_z20 = bpy.data.objects.new('Bloco_nodraw_1001_1241_z20', me_bloco_nodraw_1001_1241_z20)
ob_bloco_stone_arch_1001_1242_z0 = bpy.data.objects.new('Bloco_stone_arch_1001_1242_z0', me_bloco_stone_arch_1001_1242_z0)
ob_bloco_nodraw_1001_1242_z20 = bpy.data.objects.new('Bloco_nodraw_1001_1242_z20', me_bloco_nodraw_1001_1242_z20)
ob_bloco_stone_arch_1001_1243_z0 = bpy.data.objects.new('Bloco_stone_arch_1001_1243_z0', me_bloco_stone_arch_1001_1243_z0)
ob_bloco_nodraw_1001_1243_z20 = bpy.data.objects.new('Bloco_nodraw_1001_1243_z20', me_bloco_nodraw_1001_1243_z20)
ob_parede_externa_leste_x1003_y1237_1243 = bpy.data.objects.new('Parede_Externa_Leste_X1003_Y1237_1243', None)
ob_bloco_stone_arch_1003_1237_z0 = bpy.data.objects.new('Bloco_stone_arch_1003_1237_z0', me_bloco_stone_arch_1003_1237_z0)
ob_bloco_nodraw_1003_1237_z20 = bpy.data.objects.new('Bloco_nodraw_1003_1237_z20', me_bloco_nodraw_1003_1237_z20)
ob_bloco_stone_arch_1003_1238_z0 = bpy.data.objects.new('Bloco_stone_arch_1003_1238_z0', me_bloco_stone_arch_1003_1238_z0)
ob_bloco_nodraw_1003_1238_z20 = bpy.data.objects.new('Bloco_nodraw_1003_1238_z20', me_bloco_nodraw_1003_1238_z20)
ob_bloco_stone_arch_1003_1239_z0 = bpy.data.objects.new('Bloco_stone_arch_1003_1239_z0', me_bloco_stone_arch_1003_1239_z0)
ob_bloco_nodraw_1003_1239_z20 = bpy.data.objects.new('Bloco_nodraw_1003_1239_z20', me_bloco_nodraw_1003_1239_z20)
ob_bloco_stone_arch_1003_1240_z0 = bpy.data.objects.new('Bloco_stone_arch_1003_1240_z0', me_bloco_stone_arch_1003_1240_z0)
ob_bloco_nodraw_1003_1240_z20 = bpy.data.objects.new('Bloco_nodraw_1003_1240_z20', me_bloco_nodraw_1003_1240_z20)
ob_bloco_stone_arch_1003_1241_z0 = bpy.data.objects.new('Bloco_stone_arch_1003_1241_z0', me_bloco_stone_arch_1003_1241_z0)
ob_bloco_nodraw_1003_1241_z20 = bpy.data.objects.new('Bloco_nodraw_1003_1241_z20', me_bloco_nodraw_1003_1241_z20)
ob_bloco_stone_arch_1003_1242_z0 = bpy.data.objects.new('Bloco_stone_arch_1003_1242_z0', me_bloco_stone_arch_1003_1242_z0)
ob_bloco_nodraw_1003_1242_z20 = bpy.data.objects.new('Bloco_nodraw_1003_1242_z20', me_bloco_nodraw_1003_1242_z20)
ob_bloco_stone_arch_1003_1243_z0 = bpy.data.objects.new('Bloco_stone_arch_1003_1243_z0', me_bloco_stone_arch_1003_1243_z0)
ob_bloco_nodraw_1003_1243_z20 = bpy.data.objects.new('Bloco_nodraw_1003_1243_z20', me_bloco_nodraw_1003_1243_z20)
ob_pisos_lajes = bpy.data.objects.new('Pisos_Lajes', None)
ob_piso_wood_1002_1237_z0 = bpy.data.objects.new('Piso_wood_1002_1237_z0', me_piso_wood_1002_1237_z0)
ob_piso_wooden_boards_1002_1238_z10 = bpy.data.objects.new('Piso_wooden_boards_1002_1238_z10', me_piso_wooden_boards_1002_1238_z10)
ob_piso_wooden_boards_1002_1239_z10 = bpy.data.objects.new('Piso_wooden_boards_1002_1239_z10', me_piso_wooden_boards_1002_1239_z10)
ob_piso_wooden_boards_1002_1240_z10 = bpy.data.objects.new('Piso_wooden_boards_1002_1240_z10', me_piso_wooden_boards_1002_1240_z10)
ob_piso_wooden_boards_1002_1241_z10 = bpy.data.objects.new('Piso_wooden_boards_1002_1241_z10', me_piso_wooden_boards_1002_1241_z10)
ob_piso_wooden_boards_1002_1242_z10 = bpy.data.objects.new('Piso_wooden_boards_1002_1242_z10', me_piso_wooden_boards_1002_1242_z10)
ob_piso_wooden_boards_1002_1243_z10 = bpy.data.objects.new('Piso_wooden_boards_1002_1243_z10', me_piso_wooden_boards_1002_1243_z10)
ob_piso_wood_1002_1244_z0 = bpy.data.objects.new('Piso_wood_1002_1244_z0', me_piso_wood_1002_1244_z0)
ob_escadas_corrim_os = bpy.data.objects.new('Escadas_Corrimãos', None)
ob_degrau_1002_1236_z0 = bpy.data.objects.new('Degrau_1002_1236_z0', me_degrau_1002_1236_z0)
ob_degrau_1002_1237_z5 = bpy.data.objects.new('Degrau_1002_1237_z5', me_degrau_1002_1237_z5)
ob_degrau_1002_1244_z5 = bpy.data.objects.new('Degrau_1002_1244_z5', me_degrau_1002_1244_z5)
ob_degrau_1002_1245_z0 = bpy.data.objects.new('Degrau_1002_1245_z0', me_degrau_1002_1245_z0)
ob_moveis_decoracoes = bpy.data.objects.new('Moveis_Decoracoes', None)
ob_movel_lantern_1002_1237_z25 = bpy.data.objects.new('Movel_lantern_1002_1237_z25', me_movel_lantern_1002_1237_z25)
ob_movel_grasses_1001_1240_z0 = bpy.data.objects.new('Movel_grasses_1001_1240_z0', me_movel_grasses_1001_1240_z0)
ob_movel_grasses_1001_1245_z0 = bpy.data.objects.new('Movel_grasses_1001_1245_z0', me_movel_grasses_1001_1245_z0)

# ---- transforms, parenting, visibility, modifiers, constraints
ob_parede_externa_norte_y1236_x1001_1003.location = (0.0, -4.5, 0.0)
ob_parede_externa_norte_y1236_x1001_1003.empty_display_type = 'CUBE'
ob_bloco_stone_post_1001_1236_z0.parent = ob_parede_externa_norte_y1236_x1001_1003
ob_bloco_stone_post_1001_1236_z0.matrix_parent_inverse = Matrix(((1.0, -0.0, 0.0, -0.0), (-0.0, 1.0, -0.0, 4.5), (0.0, -0.0, 1.0, -0.0), (-0.0, 0.0, -0.0, 1.0)))
ob_bloco_stone_post_1001_1236_z0.location = (-1.0, -4.825, 1.2)
ob_bloco_stone_post_1003_1236_z0.parent = ob_parede_externa_norte_y1236_x1001_1003
ob_bloco_stone_post_1003_1236_z0.matrix_parent_inverse = Matrix(((1.0, -0.0, 0.0, -0.0), (-0.0, 1.0, -0.0, 4.5), (0.0, -0.0, 1.0, -0.0), (-0.0, 0.0, -0.0, 1.0)))
ob_bloco_stone_post_1003_1236_z0.location = (1.0, -4.825, 1.2)
ob_parede_externa_sul_y1244_x1001_1003.location = (0.0, 3.5, 0.0)
ob_parede_externa_sul_y1244_x1001_1003.empty_display_type = 'CUBE'
ob_bloco_stone_arch_1001_1244_z0.parent = ob_parede_externa_sul_y1244_x1001_1003
ob_bloco_stone_arch_1001_1244_z0.matrix_parent_inverse = Matrix(((1.0, -0.0, 0.0, -0.0), (-0.0, 1.0, -0.0, -3.5), (0.0, -0.0, 1.0, -0.0), (-0.0, 0.0, -0.0, 1.0)))
ob_bloco_stone_arch_1001_1244_z0.location = (-1.0, 3.175, 1.2)
ob_bloco_nodraw_1001_1244_z20.parent = ob_parede_externa_sul_y1244_x1001_1003
ob_bloco_nodraw_1001_1244_z20.matrix_parent_inverse = Matrix(((1.0, -0.0, 0.0, -0.0), (-0.0, 1.0, -0.0, -3.5), (0.0, -0.0, 1.0, -0.0), (-0.0, 0.0, -0.0, 1.0)))
ob_bloco_nodraw_1001_1244_z20.location = (-1.0, 3.175, 8.4)
ob_bloco_stone_arch_1003_1244_z0.parent = ob_parede_externa_sul_y1244_x1001_1003
ob_bloco_stone_arch_1003_1244_z0.matrix_parent_inverse = Matrix(((1.0, -0.0, 0.0, -0.0), (-0.0, 1.0, -0.0, -3.5), (0.0, -0.0, 1.0, -0.0), (-0.0, 0.0, -0.0, 1.0)))
ob_bloco_stone_arch_1003_1244_z0.location = (1.0, 3.175, 1.2)
ob_bloco_nodraw_1003_1244_z20.parent = ob_parede_externa_sul_y1244_x1001_1003
ob_bloco_nodraw_1003_1244_z20.matrix_parent_inverse = Matrix(((1.0, -0.0, 0.0, -0.0), (-0.0, 1.0, -0.0, -3.5), (0.0, -0.0, 1.0, -0.0), (-0.0, 0.0, -0.0, 1.0)))
ob_bloco_nodraw_1003_1244_z20.location = (1.0, 3.175, 8.4)
ob_parede_externa_oeste_x1001_y1237_1243.location = (-1.0, -0.5, 0.0)
ob_parede_externa_oeste_x1001_y1237_1243.empty_display_type = 'CUBE'
ob_bloco_stone_arch_1001_1237_z0.parent = ob_parede_externa_oeste_x1001_y1237_1243
ob_bloco_stone_arch_1001_1237_z0.matrix_parent_inverse = Matrix(((1.0, -0.0, 0.0, 1.0), (-0.0, 1.0, -0.0, 0.5), (0.0, -0.0, 1.0, -0.0), (-0.0, 0.0, -0.0, 1.0)))
ob_bloco_stone_arch_1001_1237_z0.location = (-1.325, -3.5, 1.2)
ob_bloco_nodraw_1001_1237_z20.parent = ob_parede_externa_oeste_x1001_y1237_1243
ob_bloco_nodraw_1001_1237_z20.matrix_parent_inverse = Matrix(((1.0, -0.0, 0.0, 1.0), (-0.0, 1.0, -0.0, 0.5), (0.0, -0.0, 1.0, -0.0), (-0.0, 0.0, -0.0, 1.0)))
ob_bloco_nodraw_1001_1237_z20.location = (-1.325, -3.5, 8.4)
ob_bloco_stone_arch_1001_1238_z0.parent = ob_parede_externa_oeste_x1001_y1237_1243
ob_bloco_stone_arch_1001_1238_z0.matrix_parent_inverse = Matrix(((1.0, -0.0, 0.0, 1.0), (-0.0, 1.0, -0.0, 0.5), (0.0, -0.0, 1.0, -0.0), (-0.0, 0.0, -0.0, 1.0)))
ob_bloco_stone_arch_1001_1238_z0.location = (-1.325, -2.5, 1.2)
ob_bloco_nodraw_1001_1238_z20.parent = ob_parede_externa_oeste_x1001_y1237_1243
ob_bloco_nodraw_1001_1238_z20.matrix_parent_inverse = Matrix(((1.0, -0.0, 0.0, 1.0), (-0.0, 1.0, -0.0, 0.5), (0.0, -0.0, 1.0, -0.0), (-0.0, 0.0, -0.0, 1.0)))
ob_bloco_nodraw_1001_1238_z20.location = (-1.325, -2.5, 8.4)
ob_bloco_stone_arch_1001_1239_z0.parent = ob_parede_externa_oeste_x1001_y1237_1243
ob_bloco_stone_arch_1001_1239_z0.matrix_parent_inverse = Matrix(((1.0, -0.0, 0.0, 1.0), (-0.0, 1.0, -0.0, 0.5), (0.0, -0.0, 1.0, -0.0), (-0.0, 0.0, -0.0, 1.0)))
ob_bloco_stone_arch_1001_1239_z0.location = (-1.325, -1.5, 1.2)
ob_bloco_nodraw_1001_1239_z20.parent = ob_parede_externa_oeste_x1001_y1237_1243
ob_bloco_nodraw_1001_1239_z20.matrix_parent_inverse = Matrix(((1.0, -0.0, 0.0, 1.0), (-0.0, 1.0, -0.0, 0.5), (0.0, -0.0, 1.0, -0.0), (-0.0, 0.0, -0.0, 1.0)))
ob_bloco_nodraw_1001_1239_z20.location = (-1.325, -1.5, 8.4)
ob_bloco_stone_arch_1001_1240_z0.parent = ob_parede_externa_oeste_x1001_y1237_1243
ob_bloco_stone_arch_1001_1240_z0.matrix_parent_inverse = Matrix(((1.0, -0.0, 0.0, 1.0), (-0.0, 1.0, -0.0, 0.5), (0.0, -0.0, 1.0, -0.0), (-0.0, 0.0, -0.0, 1.0)))
ob_bloco_stone_arch_1001_1240_z0.location = (-1.325, -0.5, 1.2)
ob_bloco_nodraw_1001_1240_z20.parent = ob_parede_externa_oeste_x1001_y1237_1243
ob_bloco_nodraw_1001_1240_z20.matrix_parent_inverse = Matrix(((1.0, -0.0, 0.0, 1.0), (-0.0, 1.0, -0.0, 0.5), (0.0, -0.0, 1.0, -0.0), (-0.0, 0.0, -0.0, 1.0)))
ob_bloco_nodraw_1001_1240_z20.location = (-1.325, -0.5, 8.4)
ob_bloco_stone_arch_1001_1241_z0.parent = ob_parede_externa_oeste_x1001_y1237_1243
ob_bloco_stone_arch_1001_1241_z0.matrix_parent_inverse = Matrix(((1.0, -0.0, 0.0, 1.0), (-0.0, 1.0, -0.0, 0.5), (0.0, -0.0, 1.0, -0.0), (-0.0, 0.0, -0.0, 1.0)))
ob_bloco_stone_arch_1001_1241_z0.location = (-1.325, 0.5, 1.2)
ob_bloco_nodraw_1001_1241_z20.parent = ob_parede_externa_oeste_x1001_y1237_1243
ob_bloco_nodraw_1001_1241_z20.matrix_parent_inverse = Matrix(((1.0, -0.0, 0.0, 1.0), (-0.0, 1.0, -0.0, 0.5), (0.0, -0.0, 1.0, -0.0), (-0.0, 0.0, -0.0, 1.0)))
ob_bloco_nodraw_1001_1241_z20.location = (-1.325, 0.5, 8.4)
ob_bloco_stone_arch_1001_1242_z0.parent = ob_parede_externa_oeste_x1001_y1237_1243
ob_bloco_stone_arch_1001_1242_z0.matrix_parent_inverse = Matrix(((1.0, -0.0, 0.0, 1.0), (-0.0, 1.0, -0.0, 0.5), (0.0, -0.0, 1.0, -0.0), (-0.0, 0.0, -0.0, 1.0)))
ob_bloco_stone_arch_1001_1242_z0.location = (-1.325, 1.5, 1.2)
ob_bloco_nodraw_1001_1242_z20.parent = ob_parede_externa_oeste_x1001_y1237_1243
ob_bloco_nodraw_1001_1242_z20.matrix_parent_inverse = Matrix(((1.0, -0.0, 0.0, 1.0), (-0.0, 1.0, -0.0, 0.5), (0.0, -0.0, 1.0, -0.0), (-0.0, 0.0, -0.0, 1.0)))
ob_bloco_nodraw_1001_1242_z20.location = (-1.325, 1.5, 8.4)
ob_bloco_stone_arch_1001_1243_z0.parent = ob_parede_externa_oeste_x1001_y1237_1243
ob_bloco_stone_arch_1001_1243_z0.matrix_parent_inverse = Matrix(((1.0, -0.0, 0.0, 1.0), (-0.0, 1.0, -0.0, 0.5), (0.0, -0.0, 1.0, -0.0), (-0.0, 0.0, -0.0, 1.0)))
ob_bloco_stone_arch_1001_1243_z0.location = (-1.325, 2.5, 1.2)
ob_bloco_nodraw_1001_1243_z20.parent = ob_parede_externa_oeste_x1001_y1237_1243
ob_bloco_nodraw_1001_1243_z20.matrix_parent_inverse = Matrix(((1.0, -0.0, 0.0, 1.0), (-0.0, 1.0, -0.0, 0.5), (0.0, -0.0, 1.0, -0.0), (-0.0, 0.0, -0.0, 1.0)))
ob_bloco_nodraw_1001_1243_z20.location = (-1.325, 2.5, 8.4)
ob_parede_externa_leste_x1003_y1237_1243.location = (1.0, -0.5, 0.0)
ob_parede_externa_leste_x1003_y1237_1243.empty_display_type = 'CUBE'
ob_bloco_stone_arch_1003_1237_z0.parent = ob_parede_externa_leste_x1003_y1237_1243
ob_bloco_stone_arch_1003_1237_z0.matrix_parent_inverse = Matrix(((1.0, -0.0, 0.0, -1.0), (-0.0, 1.0, -0.0, 0.5), (0.0, -0.0, 1.0, -0.0), (-0.0, 0.0, -0.0, 1.0)))
ob_bloco_stone_arch_1003_1237_z0.location = (0.675, -3.5, 1.2)
ob_bloco_nodraw_1003_1237_z20.parent = ob_parede_externa_leste_x1003_y1237_1243
ob_bloco_nodraw_1003_1237_z20.matrix_parent_inverse = Matrix(((1.0, -0.0, 0.0, -1.0), (-0.0, 1.0, -0.0, 0.5), (0.0, -0.0, 1.0, -0.0), (-0.0, 0.0, -0.0, 1.0)))
ob_bloco_nodraw_1003_1237_z20.location = (0.675, -3.5, 8.4)
ob_bloco_stone_arch_1003_1238_z0.parent = ob_parede_externa_leste_x1003_y1237_1243
ob_bloco_stone_arch_1003_1238_z0.matrix_parent_inverse = Matrix(((1.0, -0.0, 0.0, -1.0), (-0.0, 1.0, -0.0, 0.5), (0.0, -0.0, 1.0, -0.0), (-0.0, 0.0, -0.0, 1.0)))
ob_bloco_stone_arch_1003_1238_z0.location = (0.675, -2.5, 1.2)
ob_bloco_nodraw_1003_1238_z20.parent = ob_parede_externa_leste_x1003_y1237_1243
ob_bloco_nodraw_1003_1238_z20.matrix_parent_inverse = Matrix(((1.0, -0.0, 0.0, -1.0), (-0.0, 1.0, -0.0, 0.5), (0.0, -0.0, 1.0, -0.0), (-0.0, 0.0, -0.0, 1.0)))
ob_bloco_nodraw_1003_1238_z20.location = (0.675, -2.5, 8.4)
ob_bloco_stone_arch_1003_1239_z0.parent = ob_parede_externa_leste_x1003_y1237_1243
ob_bloco_stone_arch_1003_1239_z0.matrix_parent_inverse = Matrix(((1.0, -0.0, 0.0, -1.0), (-0.0, 1.0, -0.0, 0.5), (0.0, -0.0, 1.0, -0.0), (-0.0, 0.0, -0.0, 1.0)))
ob_bloco_stone_arch_1003_1239_z0.location = (0.675, -1.5, 1.2)
ob_bloco_nodraw_1003_1239_z20.parent = ob_parede_externa_leste_x1003_y1237_1243
ob_bloco_nodraw_1003_1239_z20.matrix_parent_inverse = Matrix(((1.0, -0.0, 0.0, -1.0), (-0.0, 1.0, -0.0, 0.5), (0.0, -0.0, 1.0, -0.0), (-0.0, 0.0, -0.0, 1.0)))
ob_bloco_nodraw_1003_1239_z20.location = (0.675, -1.5, 8.4)
ob_bloco_stone_arch_1003_1240_z0.parent = ob_parede_externa_leste_x1003_y1237_1243
ob_bloco_stone_arch_1003_1240_z0.matrix_parent_inverse = Matrix(((1.0, -0.0, 0.0, -1.0), (-0.0, 1.0, -0.0, 0.5), (0.0, -0.0, 1.0, -0.0), (-0.0, 0.0, -0.0, 1.0)))
ob_bloco_stone_arch_1003_1240_z0.location = (0.675, -0.5, 1.2)
ob_bloco_nodraw_1003_1240_z20.parent = ob_parede_externa_leste_x1003_y1237_1243
ob_bloco_nodraw_1003_1240_z20.matrix_parent_inverse = Matrix(((1.0, -0.0, 0.0, -1.0), (-0.0, 1.0, -0.0, 0.5), (0.0, -0.0, 1.0, -0.0), (-0.0, 0.0, -0.0, 1.0)))
ob_bloco_nodraw_1003_1240_z20.location = (0.675, -0.5, 8.4)
ob_bloco_stone_arch_1003_1241_z0.parent = ob_parede_externa_leste_x1003_y1237_1243
ob_bloco_stone_arch_1003_1241_z0.matrix_parent_inverse = Matrix(((1.0, -0.0, 0.0, -1.0), (-0.0, 1.0, -0.0, 0.5), (0.0, -0.0, 1.0, -0.0), (-0.0, 0.0, -0.0, 1.0)))
ob_bloco_stone_arch_1003_1241_z0.location = (0.675, 0.5, 1.2)
ob_bloco_nodraw_1003_1241_z20.parent = ob_parede_externa_leste_x1003_y1237_1243
ob_bloco_nodraw_1003_1241_z20.matrix_parent_inverse = Matrix(((1.0, -0.0, 0.0, -1.0), (-0.0, 1.0, -0.0, 0.5), (0.0, -0.0, 1.0, -0.0), (-0.0, 0.0, -0.0, 1.0)))
ob_bloco_nodraw_1003_1241_z20.location = (0.675, 0.5, 8.4)
ob_bloco_stone_arch_1003_1242_z0.parent = ob_parede_externa_leste_x1003_y1237_1243
ob_bloco_stone_arch_1003_1242_z0.matrix_parent_inverse = Matrix(((1.0, -0.0, 0.0, -1.0), (-0.0, 1.0, -0.0, 0.5), (0.0, -0.0, 1.0, -0.0), (-0.0, 0.0, -0.0, 1.0)))
ob_bloco_stone_arch_1003_1242_z0.location = (0.675, 1.5, 1.2)
ob_bloco_nodraw_1003_1242_z20.parent = ob_parede_externa_leste_x1003_y1237_1243
ob_bloco_nodraw_1003_1242_z20.matrix_parent_inverse = Matrix(((1.0, -0.0, 0.0, -1.0), (-0.0, 1.0, -0.0, 0.5), (0.0, -0.0, 1.0, -0.0), (-0.0, 0.0, -0.0, 1.0)))
ob_bloco_nodraw_1003_1242_z20.location = (0.675, 1.5, 8.4)
ob_bloco_stone_arch_1003_1243_z0.parent = ob_parede_externa_leste_x1003_y1237_1243
ob_bloco_stone_arch_1003_1243_z0.matrix_parent_inverse = Matrix(((1.0, -0.0, 0.0, -1.0), (-0.0, 1.0, -0.0, 0.5), (0.0, -0.0, 1.0, -0.0), (-0.0, 0.0, -0.0, 1.0)))
ob_bloco_stone_arch_1003_1243_z0.location = (0.675, 2.5, 1.2)
ob_bloco_nodraw_1003_1243_z20.parent = ob_parede_externa_leste_x1003_y1237_1243
ob_bloco_nodraw_1003_1243_z20.matrix_parent_inverse = Matrix(((1.0, -0.0, 0.0, -1.0), (-0.0, 1.0, -0.0, 0.5), (0.0, -0.0, 1.0, -0.0), (-0.0, 0.0, -0.0, 1.0)))
ob_bloco_nodraw_1003_1243_z20.location = (0.675, 2.5, 8.4)
ob_pisos_lajes.location = (0.0, 0.0, 0.0)
ob_pisos_lajes.empty_display_type = 'CUBE'
ob_piso_wood_1002_1237_z0.parent = ob_pisos_lajes
ob_piso_wood_1002_1237_z0.location = (0.0, -3.5, -0.05)
ob_piso_wooden_boards_1002_1238_z10.parent = ob_pisos_lajes
ob_piso_wooden_boards_1002_1238_z10.location = (0.0, -2.5, 1.15)
ob_piso_wooden_boards_1002_1239_z10.parent = ob_pisos_lajes
ob_piso_wooden_boards_1002_1239_z10.location = (0.0, -1.5, 1.15)
ob_piso_wooden_boards_1002_1240_z10.parent = ob_pisos_lajes
ob_piso_wooden_boards_1002_1240_z10.location = (0.0, -0.5, 1.15)
ob_piso_wooden_boards_1002_1241_z10.parent = ob_pisos_lajes
ob_piso_wooden_boards_1002_1241_z10.location = (0.0, 0.5, 1.15)
ob_piso_wooden_boards_1002_1242_z10.parent = ob_pisos_lajes
ob_piso_wooden_boards_1002_1242_z10.location = (0.0, 1.5, 1.15)
ob_piso_wooden_boards_1002_1243_z10.parent = ob_pisos_lajes
ob_piso_wooden_boards_1002_1243_z10.location = (0.0, 2.5, 1.15)
ob_piso_wood_1002_1244_z0.parent = ob_pisos_lajes
ob_piso_wood_1002_1244_z0.location = (0.0, 3.5, -0.05)
ob_escadas_corrim_os.location = (0.0, 0.0, 0.0)
ob_escadas_corrim_os.empty_display_type = 'CUBE'
ob_degrau_1002_1236_z0.parent = ob_escadas_corrim_os
ob_degrau_1002_1236_z0.location = (0.0, -4.5, 0.125)
ob_degrau_1002_1237_z5.parent = ob_escadas_corrim_os
ob_degrau_1002_1237_z5.location = (0.0, -3.5, 0.725)
ob_degrau_1002_1244_z5.parent = ob_escadas_corrim_os
ob_degrau_1002_1244_z5.location = (0.0, 3.5, 0.725)
ob_degrau_1002_1245_z0.parent = ob_escadas_corrim_os
ob_degrau_1002_1245_z0.location = (0.0, 4.5, 0.125)
ob_moveis_decoracoes.location = (0.0, 0.0, 0.0)
ob_moveis_decoracoes.empty_display_type = 'CUBE'
ob_movel_lantern_1002_1237_z25.parent = ob_moveis_decoracoes
ob_movel_lantern_1002_1237_z25.location = (0.0, -3.5, 3.12)
ob_movel_grasses_1001_1240_z0.parent = ob_moveis_decoracoes
ob_movel_grasses_1001_1240_z0.location = (-1.0, -0.5, 0.06)
ob_movel_grasses_1001_1245_z0.parent = ob_moveis_decoracoes
ob_movel_grasses_1001_1245_z0.location = (-1.0, 4.5, 0.06)

# ---- collection membership
col_01_paredes_externas.objects.link(ob_parede_externa_norte_y1236_x1001_1003)
col_01_paredes_externas.objects.link(ob_bloco_stone_post_1001_1236_z0)
col_01_paredes_externas.objects.link(ob_bloco_stone_post_1003_1236_z0)
col_01_paredes_externas.objects.link(ob_parede_externa_sul_y1244_x1001_1003)
col_01_paredes_externas.objects.link(ob_bloco_stone_arch_1001_1244_z0)
col_01_paredes_externas.objects.link(ob_bloco_nodraw_1001_1244_z20)
col_01_paredes_externas.objects.link(ob_bloco_stone_arch_1003_1244_z0)
col_01_paredes_externas.objects.link(ob_bloco_nodraw_1003_1244_z20)
col_01_paredes_externas.objects.link(ob_parede_externa_oeste_x1001_y1237_1243)
col_01_paredes_externas.objects.link(ob_bloco_stone_arch_1001_1237_z0)
col_01_paredes_externas.objects.link(ob_bloco_nodraw_1001_1237_z20)
col_01_paredes_externas.objects.link(ob_bloco_stone_arch_1001_1238_z0)
col_01_paredes_externas.objects.link(ob_bloco_nodraw_1001_1238_z20)
col_01_paredes_externas.objects.link(ob_bloco_stone_arch_1001_1239_z0)
col_01_paredes_externas.objects.link(ob_bloco_nodraw_1001_1239_z20)
col_01_paredes_externas.objects.link(ob_bloco_stone_arch_1001_1240_z0)
col_01_paredes_externas.objects.link(ob_bloco_nodraw_1001_1240_z20)
col_01_paredes_externas.objects.link(ob_bloco_stone_arch_1001_1241_z0)
col_01_paredes_externas.objects.link(ob_bloco_nodraw_1001_1241_z20)
col_01_paredes_externas.objects.link(ob_bloco_stone_arch_1001_1242_z0)
col_01_paredes_externas.objects.link(ob_bloco_nodraw_1001_1242_z20)
col_01_paredes_externas.objects.link(ob_bloco_stone_arch_1001_1243_z0)
col_01_paredes_externas.objects.link(ob_bloco_nodraw_1001_1243_z20)
col_01_paredes_externas.objects.link(ob_parede_externa_leste_x1003_y1237_1243)
col_01_paredes_externas.objects.link(ob_bloco_stone_arch_1003_1237_z0)
col_01_paredes_externas.objects.link(ob_bloco_nodraw_1003_1237_z20)
col_01_paredes_externas.objects.link(ob_bloco_stone_arch_1003_1238_z0)
col_01_paredes_externas.objects.link(ob_bloco_nodraw_1003_1238_z20)
col_01_paredes_externas.objects.link(ob_bloco_stone_arch_1003_1239_z0)
col_01_paredes_externas.objects.link(ob_bloco_nodraw_1003_1239_z20)
col_01_paredes_externas.objects.link(ob_bloco_stone_arch_1003_1240_z0)
col_01_paredes_externas.objects.link(ob_bloco_nodraw_1003_1240_z20)
col_01_paredes_externas.objects.link(ob_bloco_stone_arch_1003_1241_z0)
col_01_paredes_externas.objects.link(ob_bloco_nodraw_1003_1241_z20)
col_01_paredes_externas.objects.link(ob_bloco_stone_arch_1003_1242_z0)
col_01_paredes_externas.objects.link(ob_bloco_nodraw_1003_1242_z20)
col_01_paredes_externas.objects.link(ob_bloco_stone_arch_1003_1243_z0)
col_01_paredes_externas.objects.link(ob_bloco_nodraw_1003_1243_z20)
col_03_pisos_escadas.objects.link(ob_pisos_lajes)
col_03_pisos_escadas.objects.link(ob_piso_wood_1002_1237_z0)
col_03_pisos_escadas.objects.link(ob_piso_wooden_boards_1002_1238_z10)
col_03_pisos_escadas.objects.link(ob_piso_wooden_boards_1002_1239_z10)
col_03_pisos_escadas.objects.link(ob_piso_wooden_boards_1002_1240_z10)
col_03_pisos_escadas.objects.link(ob_piso_wooden_boards_1002_1241_z10)
col_03_pisos_escadas.objects.link(ob_piso_wooden_boards_1002_1242_z10)
col_03_pisos_escadas.objects.link(ob_piso_wooden_boards_1002_1243_z10)
col_03_pisos_escadas.objects.link(ob_piso_wood_1002_1244_z0)
col_03_pisos_escadas.objects.link(ob_escadas_corrim_os)
col_03_pisos_escadas.objects.link(ob_degrau_1002_1236_z0)
col_03_pisos_escadas.objects.link(ob_degrau_1002_1237_z5)
col_03_pisos_escadas.objects.link(ob_degrau_1002_1244_z5)
col_03_pisos_escadas.objects.link(ob_degrau_1002_1245_z0)
col_04_moveis_decoracoes.objects.link(ob_moveis_decoracoes)
col_04_moveis_decoracoes.objects.link(ob_movel_lantern_1002_1237_z25)
col_04_moveis_decoracoes.objects.link(ob_movel_grasses_1001_1240_z0)
col_04_moveis_decoracoes.objects.link(ob_movel_grasses_1001_1245_z0)

# ---- scene / render settings (as saved in the file)
scene.frame_start = 1; scene.frame_end = 250; scene.frame_set(1)
scene.render.engine = 'BLENDER_EEVEE_NEXT'
scene.render.bake_bias = 0.0
scene.render.bake_samples = 0
scene.cycles.sampling_pattern = 'TABULATED_SOBOL'
scene.eevee.use_volume_custom_range = False
bpy.context.view_layer.update()

# ---- added for rendering (the .blend has no active camera and no usable light): camera, sun + grey world if the file has none
cam_auto = bpy.data.cameras.new('AutoCamera')
cam_auto.lens = 50.0
cam_auto.sensor_width = 36.0
cam_auto.clip_end = 1000.0
ob_auto_camera = bpy.data.objects.new('AutoCamera', cam_auto)
scene.collection.objects.link(ob_auto_camera)
ob_auto_camera.location = (16.5315, -19.8378, 20.3752)
ob_auto_camera.rotation_euler = (1.09748, -7.21219e-08, 0.694738)
scene.camera = ob_auto_camera
light_auto_sun = bpy.data.lights.new('AutoSun', 'SUN')
light_auto_sun.energy = 3.0
light_auto_sun.angle = 0.0523599
ob_auto_sun = bpy.data.objects.new('AutoSun', light_auto_sun)
scene.collection.objects.link(ob_auto_sun)
ob_auto_sun.rotation_euler = (0.872665, 0.174533, 0.523599)
if scene.world is None:
    world_auto = bpy.data.worlds.new('AutoWorld')
    world_auto.color = (0.3, 0.3, 0.3)
    scene.world = world_auto
bpy.context.view_layer.update()

